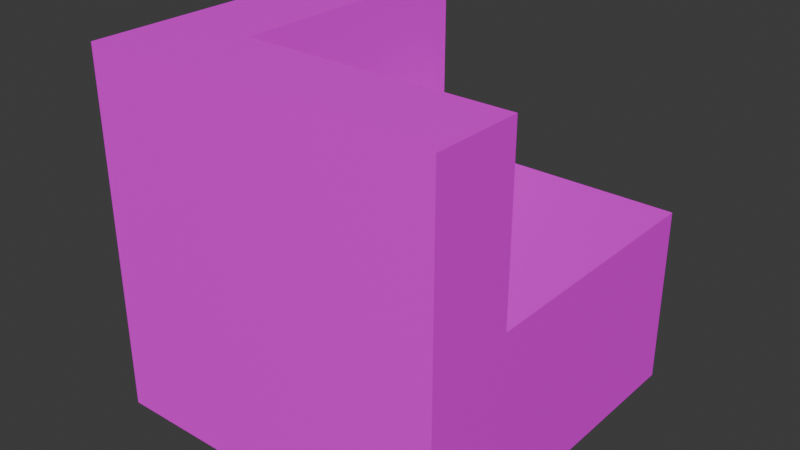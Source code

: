 # Source: road_1100.blend  (saved by Blender 4.5.90; exported with 4.5.12 LTS)
import bpy
from mathutils import Matrix  # noqa: F401  (used for matrix-valued properties, if any)

bpy.ops.wm.read_factory_settings(use_empty=True)
scene = bpy.context.scene
scene.name = 'Scene'

# ---- collections
col_collection = bpy.data.collections.new('Collection'); scene.collection.children.link(col_collection)

# ---- images (referenced by path relative to the original .blend; pixels are not part of the script)
import os
ASSET_DIR = os.environ.get("B2B_ASSET_DIR", "")  # directory of the original .blend (textures are referenced by path, not embedded)
HERE = os.path.dirname(os.path.abspath(__file__))  # packed textures are extracted next to this script under _unpacked/

def load_image(name, relpath, width, height, colorspace="sRGB"):
    """Load a texture the original file referenced (path relative to the .blend, or extracted next to this script)."""
    p = next((c for c in (os.path.join(HERE, relpath), os.path.join(ASSET_DIR, relpath)) if relpath and os.path.exists(c)), "")
    if p:
        img = bpy.data.images.load(p, check_existing=True)
        img.name = name
    else:  # same state as the original file: an image datablock whose file is absent (Cycles renders it pink)
        img = bpy.data.images.new(name, width, height)
        img.source = "FILE"
        img.filepath = "//" + (relpath or name)
    img.colorspace_settings.name = colorspace
    return img
img_road_1_png = load_image('road_1.png', 'textures/road_1.png', 1024, 1024, 'sRGB')

# ---- materials (node trees are filled in below, after node groups)
mat_material = bpy.data.materials.new('Material')
mat_material.alpha_threshold = 0.0
mat_material.roughness = 0.5
mat_material.line_color = (0.0, 0.0, 0.0, 1.0)

# ---- material node trees
mat_material.use_nodes = True; mat_material.node_tree.nodes.clear()
_N = mat_material.node_tree.nodes; _L = mat_material.node_tree.links
n0 = _N.new('ShaderNodeOutputMaterial'); n0.name = 'Material Output'; n0.location = (200, 100)
n1 = _N.new('ShaderNodeBsdfPrincipled'); n1.name = 'Principled BSDF'; n1.location = (-200, 100)
n1.inputs[3].default_value = 1.45
n2 = _N.new('ShaderNodeTexImage'); n2.name = 'Image Texture'; n2.location = (-490, 80)
n2.image = img_road_1_png
_L.new(n1.outputs[0], n0.inputs[0])
_L.new(n2.outputs[0], n1.inputs[0])
n0.is_active_output = True

# ---- world
world_world = bpy.data.worlds.new('World'); scene.world = world_world
world_world.use_nodes = True; world_world.node_tree.nodes.clear()
_N = world_world.node_tree.nodes; _L = world_world.node_tree.links
n0 = _N.new('ShaderNodeOutputWorld'); n0.name = 'World Output'; n0.location = (200, 100)
n1 = _N.new('ShaderNodeBackground'); n1.name = 'Background'; n1.location = (-200, 100)
n1.inputs[0].default_value = (0.05088, 0.05088, 0.05088, 1.0)
_L.new(n1.outputs[0], n0.inputs[0])
n0.is_active_output = True
world_world.color = (0.05088, 0.05088, 0.05088)
world_world.sun_shadow_jitter_overblur = 0.0

# ---- meshes
me_cube = bpy.data.meshes.new('Cube')
me_cube.from_pydata([(1.0, 1.0, 1.0), (1.0, 1.0, -0.01226), (1.0, -1.0, 1.0), (1.0, -1.0, -0.01226), (-1.0, 1.0, 1.0), (-1.0, 1.0, -0.01226), (-1.0, -1.0, 1.0), (-1.0, -1.0, -0.01226), (0.0, 1.0, -0.01226), (0.0, -1.0, 1.0), (0.0, -1.0, -0.01226), (0.0, 1.0, 1.0), (-1.0, 0.0, -0.01226), (1.0, 0.0, 1.0), (-1.0, 0.0, 1.0), (1.0, 0.0, -0.01226), (0.0, 0.0, -0.01226), (0.0, 0.0, 1.0), (-1.0, 0.5, 1.0), (1.0, 0.5, -0.01226), (-1.0, 0.5, -0.01226), (1.0, 0.5, 1.0), (0.0, 0.5, -0.01226), (0.0, 0.5, 1.0), (-0.4985, 1.0, -0.01226), (-0.4985, -1.0, 1.0), (-0.4985, -1.0, -0.01226), (-0.4985, 1.0, 1.0), (-0.4985, 0.0, -0.01226), (-0.4985, 0.0, 1.0), (-0.4985, 0.5, 1.0), (-0.4985, 0.5, -0.01226), (0.5027, -1.0, -0.01226), (0.5027, 1.0, 1.0), (0.5027, 1.0, -0.01226), (0.5027, -1.0, 1.0), (0.5027, 0.0, 1.0), (0.5027, 0.0, -0.01226), (0.5027, 0.5, -0.01226), (0.5027, 0.5, 1.0), (-1.0, -0.4931, -0.01226), (1.0, -0.4931, 1.0), (0.0, -0.4931, -0.01226), (0.0, -0.4931, 1.0), (-1.0, -0.4931, 1.0), (1.0, -0.4931, -0.01226), (-0.4985, -0.4931, -0.01226), (-0.4985, -0.4931, 1.0), (0.5027, -0.4931, 1.0), (0.5027, -0.4931, -0.01226), (-0.4985, -1.0, 2.0), (-1.0, -1.0, 2.0), (1.0, -0.4931, 2.0), (1.0, -1.0, 2.0), (-1.0, 0.5, 2.0), (-1.0, 1.0, 2.0), (0.5027, -1.0, 2.0), (0.0, -1.0, 2.0), (0.0, -0.4931, 2.0), (-1.0, -0.4931, 2.0), (-1.0, 0.0, 2.0), (-0.4985, 1.0, 2.0), (-0.4985, 0.0, 2.0), (-0.4985, 0.5, 2.0), (-0.4985, -0.4931, 2.0), (0.5027, -0.4931, 2.0)], [], [(47, 29, 62, 64), (26, 25, 6, 7), (20, 18, 4, 5), (49, 45, 3, 32), (45, 41, 2, 3), (34, 33, 0, 1), (24, 27, 11, 8), (46, 42, 10, 26), (32, 35, 9, 10), (30, 27, 61, 63), (39, 23, 17, 36), (31, 22, 16, 28), (19, 21, 13, 15), (38, 19, 15, 37), (40, 44, 14, 12), (48, 43, 58, 65), (41, 48, 65, 52), (34, 1, 19, 38), (1, 0, 21, 19), (24, 8, 22, 31), (33, 11, 23, 39), (12, 14, 18, 20), (5, 24, 31, 20), (11, 27, 30, 23), (23, 30, 29, 17), (20, 31, 28, 12), (40, 46, 26, 7), (5, 4, 27, 24), (10, 9, 25, 26), (25, 9, 57, 50), (8, 34, 38, 22), (22, 38, 37, 16), (3, 2, 35, 32), (8, 11, 33, 34), (42, 49, 32, 10), (16, 37, 49, 42), (17, 29, 47, 43), (12, 28, 46, 40), (7, 6, 44, 40), (36, 17, 43, 48), (28, 16, 42, 46), (15, 13, 41, 45), (37, 15, 45, 49), (6, 25, 50, 51), (0, 33, 39, 21), (21, 39, 36, 13), (9, 35, 56, 57), (13, 36, 48, 41), (64, 59, 51, 50), (65, 58, 57, 56), (63, 54, 60, 62), (61, 55, 54, 63), (58, 64, 50, 57), (62, 60, 59, 64), (52, 65, 56, 53), (2, 41, 52, 53), (14, 44, 59, 60), (29, 30, 63, 62), (27, 4, 55, 61), (18, 14, 60, 54), (4, 18, 54, 55), (35, 2, 53, 56), (43, 47, 64, 58), (44, 6, 51, 59)])
_uv = me_cube.uv_layers.new(name='UVMap')
_uv.uv.foreach_set('vector', [0.8828, 0.4799, 0.8828, 0.4436, 0.8828, 0.4436, 0.8828, 0.4799, 0.7758, 0.5517, 0.9063, 0.5517, 0.9063, 0.5844, 0.7758, 0.5844, 0.7758, 0.1601, 0.9063, 0.1601, 0.9063, 0.1927, 0.7758, 0.1927, 0.8861, 0.8604, 0.8861, 0.8228, 0.9244, 0.8228, 0.9244, 0.8604, 0.7758, 0.4208, 0.9063, 0.4208, 0.9063, 0.4539, 0.7758, 0.4539, 0.7758, 0.2908, 0.9063, 0.2908, 0.9063, 0.3233, 0.7758, 0.3233, 0.7758, 0.2254, 0.9063, 0.2254, 0.9063, 0.258, 0.7758, 0.258, 0.886, 0.9361, 0.8861, 0.8984, 0.9244, 0.8984, 0.9244, 0.9361, 0.7758, 0.4863, 0.9063, 0.4863, 0.9063, 0.5192, 0.7758, 0.5192, 0.8828, 0.4069, 0.8828, 0.3701, 0.8828, 0.3701, 0.8828, 0.4069, 0.6231, 0.09837, 0.6601, 0.09837, 0.6601, 0.1351, 0.6231, 0.1351, 0.811, 0.9361, 0.811, 0.8984, 0.8488, 0.8984, 0.8488, 0.9361, 0.7758, 0.3559, 0.9063, 0.3559, 0.9063, 0.3886, 0.7758, 0.3886, 0.811, 0.8604, 0.811, 0.8228, 0.8488, 0.8228, 0.8488, 0.8604, 0.7758, 0.09521, 0.9063, 0.09521, 0.9063, 0.1274, 0.7758, 0.1274, 0.8091, 0.4799, 0.8461, 0.4799, 0.8461, 0.4799, 0.8091, 0.4799, 0.7726, 0.4799, 0.8091, 0.4799, 0.8091, 0.4799, 0.7726, 0.4799, 0.7732, 0.8604, 0.7732, 0.8228, 0.811, 0.8228, 0.811, 0.8604, 0.7758, 0.3233, 0.9063, 0.3233, 0.9063, 0.3559, 0.7758, 0.3559, 0.7732, 0.9361, 0.7732, 0.8984, 0.811, 0.8984, 0.811, 0.9361, 0.6231, 0.06159, 0.6601, 0.06159, 0.6601, 0.09837, 0.6231, 0.09837, 0.7758, 0.1274, 0.9063, 0.1274, 0.9063, 0.1601, 0.7758, 0.1601, 0.7732, 0.974, 0.7732, 0.9361, 0.811, 0.9361, 0.811, 0.974, 0.6601, 0.06159, 0.6968, 0.06159, 0.6968, 0.09837, 0.6601, 0.09837, 0.6601, 0.09837, 0.6968, 0.09837, 0.6968, 0.1351, 0.6601, 0.1351, 0.811, 0.974, 0.811, 0.9361, 0.8488, 0.9361, 0.8488, 0.974, 0.8861, 0.974, 0.886, 0.9361, 0.9244, 0.9361, 0.9244, 0.974, 0.7758, 0.1927, 0.9063, 0.1927, 0.9063, 0.2254, 0.7758, 0.2254, 0.7758, 0.5192, 0.9063, 0.5192, 0.9063, 0.5517, 0.7758, 0.5517, 0.9063, 0.5517, 0.9063, 0.5192, 0.9063, 0.5192, 0.9063, 0.5517, 0.7732, 0.8984, 0.7732, 0.8604, 0.811, 0.8604, 0.811, 0.8984, 0.811, 0.8984, 0.811, 0.8604, 0.8488, 0.8604, 0.8488, 0.8984, 0.7758, 0.4539, 0.9063, 0.4539, 0.9063, 0.4863, 0.7758, 0.4863, 0.7758, 0.258, 0.9063, 0.258, 0.9063, 0.2908, 0.7758, 0.2908, 0.8861, 0.8984, 0.8861, 0.8604, 0.9244, 0.8604, 0.9244, 0.8984, 0.8488, 0.8984, 0.8488, 0.8604, 0.8861, 0.8604, 0.8861, 0.8984, 0.6601, 0.1351, 0.6968, 0.1351, 0.6968, 0.1714, 0.6601, 0.1714, 0.8488, 0.974, 0.8488, 0.9361, 0.886, 0.9361, 0.8861, 0.974, 0.7758, 0.06211, 0.9063, 0.06211, 0.9063, 0.09521, 0.7758, 0.09521, 0.6231, 0.1351, 0.6601, 0.1351, 0.6601, 0.1714, 0.6231, 0.1714, 0.8488, 0.9361, 0.8488, 0.8984, 0.8861, 0.8984, 0.886, 0.9361, 0.7758, 0.3886, 0.9063, 0.3886, 0.9063, 0.4208, 0.7758, 0.4208, 0.8488, 0.8604, 0.8488, 0.8228, 0.8861, 0.8228, 0.8861, 0.8604, 0.9063, 0.5844, 0.9063, 0.5517, 0.9063, 0.5517, 0.9063, 0.5844, 0.5865, 0.06159, 0.6231, 0.06159, 0.6231, 0.09837, 0.5865, 0.09837, 0.5865, 0.09837, 0.6231, 0.09837, 0.6231, 0.1351, 0.5865, 0.1351, 0.9063, 0.5192, 0.9063, 0.4863, 0.9063, 0.4863, 0.9063, 0.5192, 0.5865, 0.1351, 0.6231, 0.1351, 0.6231, 0.1714, 0.5865, 0.1714, 0.8828, 0.4799, 0.9197, 0.4799, 0.9197, 0.5172, 0.8828, 0.5172, 0.8091, 0.4799, 0.8461, 0.4799, 0.8461, 0.5172, 0.8091, 0.5172, 0.8828, 0.4069, 0.9197, 0.4069, 0.9197, 0.4436, 0.8828, 0.4436, 0.8828, 0.3701, 0.9197, 0.3701, 0.9197, 0.4069, 0.8828, 0.4069, 0.8461, 0.4799, 0.8828, 0.4799, 0.8828, 0.5172, 0.8461, 0.5172, 0.8828, 0.4436, 0.9197, 0.4436, 0.9197, 0.4799, 0.8828, 0.4799, 0.7726, 0.4799, 0.8091, 0.4799, 0.8091, 0.5172, 0.7726, 0.5172, 0.9063, 0.4539, 0.9063, 0.4208, 0.9063, 0.4208, 0.9063, 0.4539, 0.9063, 0.1274, 0.9063, 0.09521, 0.9063, 0.09521, 0.9063, 0.1274, 0.8828, 0.4436, 0.8828, 0.4069, 0.8828, 0.4069, 0.8828, 0.4436, 0.9063, 0.2254, 0.9063, 0.1927, 0.9063, 0.1927, 0.9063, 0.2254, 0.9063, 0.1601, 0.9063, 0.1274, 0.9063, 0.1274, 0.9063, 0.1601, 0.9063, 0.1927, 0.9063, 0.1601, 0.9063, 0.1601, 0.9063, 0.1927, 0.9063, 0.4863, 0.9063, 0.4539, 0.9063, 0.4539, 0.9063, 0.4863, 0.8461, 0.4799, 0.8828, 0.4799, 0.8828, 0.4799, 0.8461, 0.4799, 0.9063, 0.09521, 0.9063, 0.06211, 0.9063, 0.06211, 0.9063, 0.09521])
me_cube.materials.append(mat_material)
me_cube.use_mirror_vertex_groups = False
me_cube.update()

# ---- objects
ob_cube_col = bpy.data.objects.new('Cube-col', me_cube)

# ---- transforms, parenting, visibility, modifiers, constraints
ob_cube_col.location = (0.0, 0.0, 0.0)
ob_cube_col.lock_rotations_4d = False
ob_cube_col.empty_display_type = 'ARROWS'
ob_cube_col.lineart.crease_threshold = 0.0

# ---- collection membership
col_collection.objects.link(ob_cube_col)

# ---- scene / render settings (as saved in the file)
scene.frame_start = 1; scene.frame_end = 250; scene.frame_set(1)
scene.render.engine = 'BLENDER_EEVEE_NEXT'
bpy.context.view_layer.update()

# ---- added for rendering (the .blend has no active camera and no usable light): camera, sun
cam_auto = bpy.data.cameras.new('AutoCamera')
cam_auto.lens = 50.0
cam_auto.sensor_width = 36.0
cam_auto.clip_end = 1000.0
ob_auto_camera = bpy.data.objects.new('AutoCamera', cam_auto)
scene.collection.objects.link(ob_auto_camera)
ob_auto_camera.location = (3.21163, -3.85396, 3.56318)
ob_auto_camera.rotation_euler = (1.09748, -7.21219e-08, 0.694738)
scene.camera = ob_auto_camera
light_auto_sun = bpy.data.lights.new('AutoSun', 'SUN')
light_auto_sun.energy = 3.0
light_auto_sun.angle = 0.0523599
ob_auto_sun = bpy.data.objects.new('AutoSun', light_auto_sun)
scene.collection.objects.link(ob_auto_sun)
ob_auto_sun.rotation_euler = (0.872665, 0.174533, 0.523599)
bpy.context.view_layer.update()
